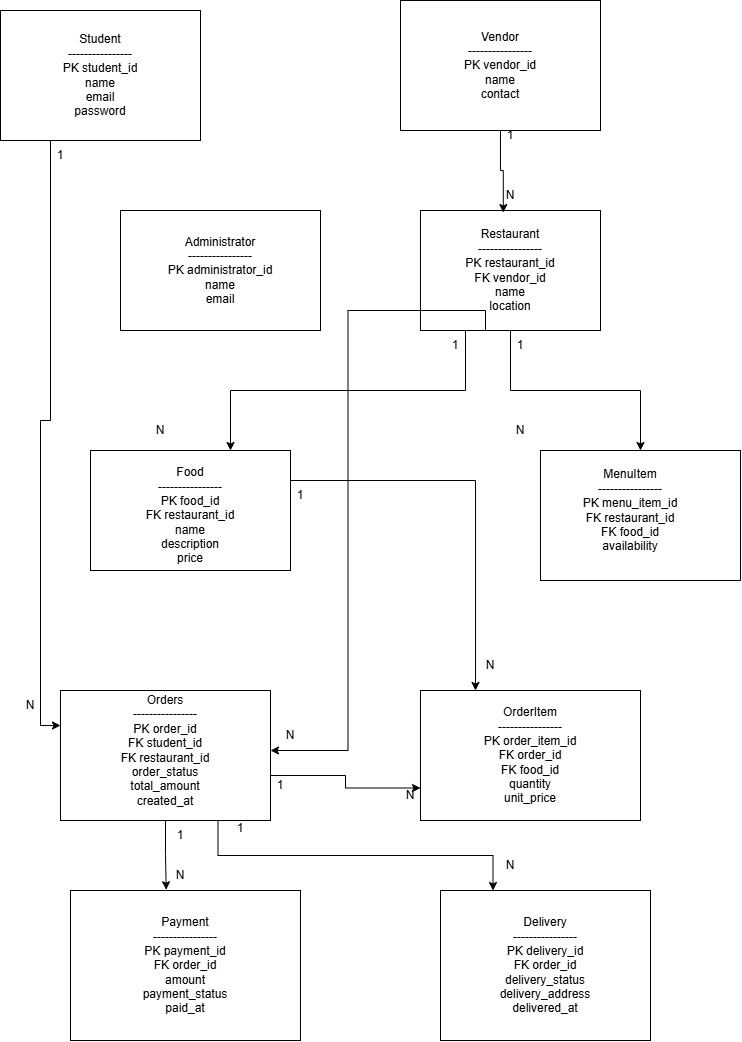

The diagram above was exported from draw.io. Its source (the exported page's mxGraphModel, read from the mxfile embedded in the PNG):
<mxGraphModel dx="1471" dy="753" grid="1" gridSize="10" guides="1" tooltips="1" connect="1" arrows="1" fold="1" page="1" pageScale="1" pageWidth="827" pageHeight="1169" math="0" shadow="0">
  <root>
    <mxCell id="0" />
    <mxCell id="1" parent="0" />
    <mxCell id="vBt8nolZHypL3KcC15e--36" edge="1" parent="1" source="vBt8nolZHypL3KcC15e--1" style="edgeStyle=orthogonalEdgeStyle;rounded=0;orthogonalLoop=1;jettySize=auto;html=1;exitX=0.25;exitY=1;exitDx=0;exitDy=0;entryX=0;entryY=0.25;entryDx=0;entryDy=0;" target="vBt8nolZHypL3KcC15e--16">
      <mxGeometry relative="1" as="geometry">
        <mxPoint x="40" y="630" as="targetPoint" />
      </mxGeometry>
    </mxCell>
    <mxCell id="vBt8nolZHypL3KcC15e--1" parent="1" style="rounded=0;whiteSpace=wrap;html=1;" value="" vertex="1">
      <mxGeometry height="130" width="200" x="40" y="40" as="geometry" />
    </mxCell>
    <mxCell id="vBt8nolZHypL3KcC15e--2" parent="1" style="text;html=1;whiteSpace=wrap;strokeColor=none;fillColor=none;align=center;verticalAlign=middle;rounded=0;" value="&lt;div&gt;Student&lt;/div&gt;&lt;div&gt;----------------&lt;/div&gt;&lt;div&gt;PK student_id&lt;/div&gt;&lt;div&gt;name&lt;/div&gt;&lt;div&gt;email&lt;/div&gt;&lt;div&gt;password&lt;/div&gt;" vertex="1">
      <mxGeometry height="110" width="150" x="65" y="50" as="geometry" />
    </mxCell>
    <mxCell id="vBt8nolZHypL3KcC15e--3" parent="1" style="rounded=0;whiteSpace=wrap;html=1;" value="" vertex="1">
      <mxGeometry height="130" width="200" x="440" y="30" as="geometry" />
    </mxCell>
    <mxCell id="vBt8nolZHypL3KcC15e--4" parent="1" style="text;html=1;whiteSpace=wrap;strokeColor=none;fillColor=none;align=center;verticalAlign=middle;rounded=0;" value="&lt;div&gt;Vendor&lt;/div&gt;&lt;div&gt;----------------&lt;/div&gt;&lt;div&gt;PK vendor_id&lt;/div&gt;&lt;div&gt;name&lt;/div&gt;&lt;div&gt;contact&lt;/div&gt;" vertex="1">
      <mxGeometry height="90" width="150" x="465" y="50" as="geometry" />
    </mxCell>
    <mxCell id="vBt8nolZHypL3KcC15e--5" parent="1" style="rounded=0;whiteSpace=wrap;html=1;" value="" vertex="1">
      <mxGeometry height="120" width="200" x="160" y="240" as="geometry" />
    </mxCell>
    <mxCell id="vBt8nolZHypL3KcC15e--7" parent="1" style="text;html=1;whiteSpace=wrap;strokeColor=none;fillColor=none;align=center;verticalAlign=middle;rounded=0;" value="&lt;div&gt;Administrator&lt;/div&gt;&lt;div&gt;----------------&lt;/div&gt;&lt;div&gt;PK administrator_id&lt;/div&gt;&lt;div&gt;name&lt;/div&gt;&lt;div&gt;email&lt;/div&gt;" vertex="1">
      <mxGeometry height="100" width="130" x="195" y="250" as="geometry" />
    </mxCell>
    <mxCell id="vBt8nolZHypL3KcC15e--30" edge="1" parent="1" source="vBt8nolZHypL3KcC15e--8" style="edgeStyle=orthogonalEdgeStyle;rounded=0;orthogonalLoop=1;jettySize=auto;html=1;exitX=0.25;exitY=1;exitDx=0;exitDy=0;entryX=0.75;entryY=0;entryDx=0;entryDy=0;" target="vBt8nolZHypL3KcC15e--11">
      <mxGeometry relative="1" as="geometry" />
    </mxCell>
    <mxCell id="vBt8nolZHypL3KcC15e--33" edge="1" parent="1" source="vBt8nolZHypL3KcC15e--8" style="edgeStyle=orthogonalEdgeStyle;rounded=0;orthogonalLoop=1;jettySize=auto;html=1;exitX=0.5;exitY=1;exitDx=0;exitDy=0;entryX=0.5;entryY=0;entryDx=0;entryDy=0;" target="vBt8nolZHypL3KcC15e--12">
      <mxGeometry relative="1" as="geometry" />
    </mxCell>
    <mxCell id="vBt8nolZHypL3KcC15e--8" parent="1" style="rounded=0;whiteSpace=wrap;html=1;" value="" vertex="1">
      <mxGeometry height="120" width="180" x="460" y="240" as="geometry" />
    </mxCell>
    <mxCell id="vBt8nolZHypL3KcC15e--9" parent="1" style="text;html=1;whiteSpace=wrap;strokeColor=none;fillColor=none;align=center;verticalAlign=middle;rounded=0;" value="&lt;div&gt;Restaurant&lt;/div&gt;&lt;div&gt;----------------&lt;/div&gt;&lt;div&gt;PK restaurant_id&lt;/div&gt;&lt;div&gt;FK vendor_id&lt;/div&gt;&lt;div&gt;name&lt;/div&gt;&lt;div&gt;location&lt;/div&gt;" vertex="1">
      <mxGeometry height="100" width="190" x="455" y="250" as="geometry" />
    </mxCell>
    <mxCell id="vBt8nolZHypL3KcC15e--46" edge="1" parent="1" source="vBt8nolZHypL3KcC15e--10" style="edgeStyle=orthogonalEdgeStyle;rounded=0;orthogonalLoop=1;jettySize=auto;html=1;exitX=1;exitY=0.25;exitDx=0;exitDy=0;entryX=0.25;entryY=0;entryDx=0;entryDy=0;" target="vBt8nolZHypL3KcC15e--17">
      <mxGeometry relative="1" as="geometry" />
    </mxCell>
    <mxCell id="vBt8nolZHypL3KcC15e--10" parent="1" style="rounded=0;whiteSpace=wrap;html=1;" value="" vertex="1">
      <mxGeometry height="120" width="200" x="130" y="480" as="geometry" />
    </mxCell>
    <mxCell id="vBt8nolZHypL3KcC15e--11" parent="1" style="text;html=1;whiteSpace=wrap;strokeColor=none;fillColor=none;align=center;verticalAlign=middle;rounded=0;" value="&lt;div&gt;Food&lt;/div&gt;&lt;div&gt;----------------&lt;/div&gt;&lt;div&gt;PK food_id&lt;/div&gt;&lt;div&gt;FK restaurant_id&lt;/div&gt;&lt;div&gt;name&lt;/div&gt;&lt;div&gt;description&lt;/div&gt;&lt;div&gt;price&lt;/div&gt;" vertex="1">
      <mxGeometry height="130" width="160" x="150" y="480" as="geometry" />
    </mxCell>
    <mxCell id="vBt8nolZHypL3KcC15e--12" parent="1" style="rounded=0;whiteSpace=wrap;html=1;" value="" vertex="1">
      <mxGeometry height="130" width="200" x="580" y="480" as="geometry" />
    </mxCell>
    <mxCell id="vBt8nolZHypL3KcC15e--13" parent="1" style="text;html=1;whiteSpace=wrap;strokeColor=none;fillColor=none;align=center;verticalAlign=middle;rounded=0;" value="&lt;div&gt;MenuItem&lt;/div&gt;&lt;div&gt;----------------&lt;/div&gt;&lt;div&gt;PK menu_item_id&lt;/div&gt;&lt;div&gt;FK restaurant_id&lt;/div&gt;&lt;div&gt;FK food_id&lt;/div&gt;&lt;div&gt;availability&lt;/div&gt;" vertex="1">
      <mxGeometry height="110" width="200" x="570" y="485" as="geometry" />
    </mxCell>
    <mxCell id="vBt8nolZHypL3KcC15e--53" edge="1" parent="1" source="vBt8nolZHypL3KcC15e--14" style="edgeStyle=orthogonalEdgeStyle;rounded=0;orthogonalLoop=1;jettySize=auto;html=1;exitX=0.75;exitY=1;exitDx=0;exitDy=0;entryX=0.25;entryY=0;entryDx=0;entryDy=0;" target="vBt8nolZHypL3KcC15e--21">
      <mxGeometry relative="1" as="geometry" />
    </mxCell>
    <mxCell id="vBt8nolZHypL3KcC15e--14" parent="1" style="rounded=0;whiteSpace=wrap;html=1;" value="" vertex="1">
      <mxGeometry height="130" width="210" x="100" y="720" as="geometry" />
    </mxCell>
    <mxCell id="vBt8nolZHypL3KcC15e--42" edge="1" parent="1" source="vBt8nolZHypL3KcC15e--16" style="edgeStyle=orthogonalEdgeStyle;rounded=0;orthogonalLoop=1;jettySize=auto;html=1;exitX=1;exitY=0.75;exitDx=0;exitDy=0;entryX=0;entryY=0.75;entryDx=0;entryDy=0;" target="vBt8nolZHypL3KcC15e--17">
      <mxGeometry relative="1" as="geometry" />
    </mxCell>
    <mxCell id="vBt8nolZHypL3KcC15e--16" parent="1" style="text;html=1;whiteSpace=wrap;strokeColor=none;fillColor=none;align=center;verticalAlign=middle;rounded=0;" value="&lt;div&gt;Orders&lt;/div&gt;&lt;div&gt;----------------&lt;/div&gt;&lt;div&gt;PK order_id&lt;/div&gt;&lt;div&gt;FK student_id&lt;/div&gt;&lt;div&gt;FK restaurant_id&lt;/div&gt;&lt;div&gt;order_status&lt;/div&gt;&lt;div&gt;total_amount&lt;/div&gt;&lt;div&gt;created_at&lt;/div&gt;" vertex="1">
      <mxGeometry height="100" width="210" x="100" y="730" as="geometry" />
    </mxCell>
    <mxCell id="vBt8nolZHypL3KcC15e--17" parent="1" style="rounded=0;whiteSpace=wrap;html=1;" value="" vertex="1">
      <mxGeometry height="130" width="220" x="460" y="720" as="geometry" />
    </mxCell>
    <mxCell id="vBt8nolZHypL3KcC15e--18" parent="1" style="text;html=1;whiteSpace=wrap;strokeColor=none;fillColor=none;align=center;verticalAlign=middle;rounded=0;" value="&lt;div&gt;OrderItem&lt;/div&gt;&lt;div&gt;----------------&lt;/div&gt;&lt;div&gt;PK order_item_id&lt;/div&gt;&lt;div&gt;FK order_id&lt;/div&gt;&lt;div&gt;FK food_id&lt;/div&gt;&lt;div&gt;quantity&lt;/div&gt;&lt;div&gt;unit_price&lt;/div&gt;" vertex="1">
      <mxGeometry height="70" width="200" x="470" y="750" as="geometry" />
    </mxCell>
    <mxCell id="vBt8nolZHypL3KcC15e--19" parent="1" style="rounded=0;whiteSpace=wrap;html=1;" value="" vertex="1">
      <mxGeometry height="150" width="230" x="110" y="920" as="geometry" />
    </mxCell>
    <mxCell id="vBt8nolZHypL3KcC15e--20" parent="1" style="text;html=1;whiteSpace=wrap;strokeColor=none;fillColor=none;align=center;verticalAlign=middle;rounded=0;" value="&lt;div&gt;Payment&lt;/div&gt;&lt;div&gt;----------------&lt;/div&gt;&lt;div&gt;PK payment_id&lt;/div&gt;&lt;div&gt;FK order_id&lt;/div&gt;&lt;div&gt;amount&lt;/div&gt;&lt;div&gt;payment_status&lt;/div&gt;&lt;div&gt;paid_at&lt;/div&gt;" vertex="1">
      <mxGeometry height="50" width="220" x="115" y="970" as="geometry" />
    </mxCell>
    <mxCell id="vBt8nolZHypL3KcC15e--21" parent="1" style="rounded=0;whiteSpace=wrap;html=1;" value="" vertex="1">
      <mxGeometry height="150" width="210" x="480" y="920" as="geometry" />
    </mxCell>
    <mxCell id="vBt8nolZHypL3KcC15e--22" parent="1" style="text;html=1;whiteSpace=wrap;strokeColor=none;fillColor=none;align=center;verticalAlign=middle;rounded=0;" value="&lt;div&gt;Delivery&lt;/div&gt;&lt;div&gt;----------------&lt;/div&gt;&lt;div&gt;PK delivery_id&lt;/div&gt;&lt;div&gt;FK order_id&lt;/div&gt;&lt;div&gt;delivery_status&lt;/div&gt;&lt;div&gt;delivery_address&lt;/div&gt;&lt;div&gt;delivered_at&lt;/div&gt;" vertex="1">
      <mxGeometry height="80" width="190" x="490" y="955" as="geometry" />
    </mxCell>
    <mxCell id="vBt8nolZHypL3KcC15e--23" edge="1" parent="1" source="vBt8nolZHypL3KcC15e--3" style="edgeStyle=orthogonalEdgeStyle;rounded=0;orthogonalLoop=1;jettySize=auto;html=1;exitX=0.5;exitY=1;exitDx=0;exitDy=0;entryX=0.46;entryY=0.017;entryDx=0;entryDy=0;entryPerimeter=0;" target="vBt8nolZHypL3KcC15e--8">
      <mxGeometry relative="1" as="geometry" />
    </mxCell>
    <mxCell id="vBt8nolZHypL3KcC15e--24" parent="1" style="text;html=1;whiteSpace=wrap;strokeColor=none;fillColor=none;align=center;verticalAlign=middle;rounded=0;" value="1" vertex="1">
      <mxGeometry height="30" width="60" x="520" y="150" as="geometry" />
    </mxCell>
    <mxCell id="vBt8nolZHypL3KcC15e--25" parent="1" style="text;html=1;whiteSpace=wrap;strokeColor=none;fillColor=none;align=center;verticalAlign=middle;rounded=0;" value="N" vertex="1">
      <mxGeometry height="30" width="60" x="520" y="210" as="geometry" />
    </mxCell>
    <mxCell id="vBt8nolZHypL3KcC15e--40" edge="1" parent="1" source="vBt8nolZHypL3KcC15e--31" style="edgeStyle=orthogonalEdgeStyle;rounded=0;orthogonalLoop=1;jettySize=auto;html=1;exitX=1;exitY=0;exitDx=0;exitDy=0;entryX=1;entryY=0.5;entryDx=0;entryDy=0;" target="vBt8nolZHypL3KcC15e--16">
      <mxGeometry relative="1" as="geometry">
        <mxPoint x="390" y="660" as="targetPoint" />
      </mxGeometry>
    </mxCell>
    <mxCell id="vBt8nolZHypL3KcC15e--31" parent="1" style="text;html=1;whiteSpace=wrap;strokeColor=none;fillColor=none;align=center;verticalAlign=middle;rounded=0;" value="1" vertex="1">
      <mxGeometry height="30" width="60" x="465" y="360" as="geometry" />
    </mxCell>
    <mxCell id="vBt8nolZHypL3KcC15e--32" parent="1" style="text;html=1;whiteSpace=wrap;strokeColor=none;fillColor=none;align=center;verticalAlign=middle;rounded=0;" value="N" vertex="1">
      <mxGeometry height="30" width="60" x="170" y="445" as="geometry" />
    </mxCell>
    <mxCell id="vBt8nolZHypL3KcC15e--34" parent="1" style="text;html=1;whiteSpace=wrap;strokeColor=none;fillColor=none;align=center;verticalAlign=middle;rounded=0;" value="1" vertex="1">
      <mxGeometry height="30" width="60" x="530" y="360" as="geometry" />
    </mxCell>
    <mxCell id="vBt8nolZHypL3KcC15e--35" parent="1" style="text;html=1;whiteSpace=wrap;strokeColor=none;fillColor=none;align=center;verticalAlign=middle;rounded=0;" value="N" vertex="1">
      <mxGeometry height="30" width="60" x="530" y="445" as="geometry" />
    </mxCell>
    <mxCell id="vBt8nolZHypL3KcC15e--37" parent="1" style="text;html=1;whiteSpace=wrap;strokeColor=none;fillColor=none;align=center;verticalAlign=middle;rounded=0;" value="N" vertex="1">
      <mxGeometry height="30" width="60" x="40" y="720" as="geometry" />
    </mxCell>
    <mxCell id="vBt8nolZHypL3KcC15e--38" parent="1" style="text;html=1;whiteSpace=wrap;strokeColor=none;fillColor=none;align=center;verticalAlign=middle;rounded=0;" value="1" vertex="1">
      <mxGeometry height="30" width="60" x="70" y="170" as="geometry" />
    </mxCell>
    <mxCell id="vBt8nolZHypL3KcC15e--41" parent="1" style="text;html=1;whiteSpace=wrap;strokeColor=none;fillColor=none;align=center;verticalAlign=middle;rounded=0;" value="N" vertex="1">
      <mxGeometry height="30" width="60" x="300" y="750" as="geometry" />
    </mxCell>
    <mxCell id="vBt8nolZHypL3KcC15e--43" parent="1" style="text;html=1;whiteSpace=wrap;strokeColor=none;fillColor=none;align=center;verticalAlign=middle;rounded=0;" value="1" vertex="1">
      <mxGeometry height="30" width="60" x="290" y="800" as="geometry" />
    </mxCell>
    <mxCell id="vBt8nolZHypL3KcC15e--44" parent="1" style="text;html=1;whiteSpace=wrap;strokeColor=none;fillColor=none;align=center;verticalAlign=middle;rounded=0;" value="N" vertex="1">
      <mxGeometry height="30" width="60" x="420" y="810" as="geometry" />
    </mxCell>
    <mxCell id="vBt8nolZHypL3KcC15e--47" parent="1" style="text;html=1;whiteSpace=wrap;strokeColor=none;fillColor=none;align=center;verticalAlign=middle;rounded=0;" value="1" vertex="1">
      <mxGeometry height="30" width="60" x="310" y="510" as="geometry" />
    </mxCell>
    <mxCell id="vBt8nolZHypL3KcC15e--48" parent="1" style="text;html=1;whiteSpace=wrap;strokeColor=none;fillColor=none;align=center;verticalAlign=middle;rounded=0;" value="N" vertex="1">
      <mxGeometry height="30" width="60" x="500" y="680" as="geometry" />
    </mxCell>
    <mxCell id="vBt8nolZHypL3KcC15e--49" edge="1" parent="1" source="vBt8nolZHypL3KcC15e--14" style="edgeStyle=orthogonalEdgeStyle;rounded=0;orthogonalLoop=1;jettySize=auto;html=1;exitX=0.5;exitY=1;exitDx=0;exitDy=0;entryX=0.416;entryY=-0.005;entryDx=0;entryDy=0;entryPerimeter=0;" target="vBt8nolZHypL3KcC15e--19">
      <mxGeometry relative="1" as="geometry" />
    </mxCell>
    <mxCell id="vBt8nolZHypL3KcC15e--50" parent="1" style="text;html=1;whiteSpace=wrap;strokeColor=none;fillColor=none;align=center;verticalAlign=middle;rounded=0;" value="1" vertex="1">
      <mxGeometry height="30" width="60" x="190" y="850" as="geometry" />
    </mxCell>
    <mxCell id="vBt8nolZHypL3KcC15e--51" parent="1" style="text;html=1;whiteSpace=wrap;strokeColor=none;fillColor=none;align=center;verticalAlign=middle;rounded=0;" value="N" vertex="1">
      <mxGeometry height="30" width="60" x="190" y="890" as="geometry" />
    </mxCell>
    <mxCell id="vBt8nolZHypL3KcC15e--54" parent="1" style="text;html=1;whiteSpace=wrap;strokeColor=none;fillColor=none;align=center;verticalAlign=middle;rounded=0;" value="1&lt;div&gt;&lt;br&gt;&lt;/div&gt;" vertex="1">
      <mxGeometry height="30" width="60" x="250" y="850" as="geometry" />
    </mxCell>
    <mxCell id="vBt8nolZHypL3KcC15e--55" parent="1" style="text;html=1;whiteSpace=wrap;strokeColor=none;fillColor=none;align=center;verticalAlign=middle;rounded=0;" value="N" vertex="1">
      <mxGeometry height="30" width="60" x="520" y="880" as="geometry" />
    </mxCell>
  </root>
</mxGraphModel>